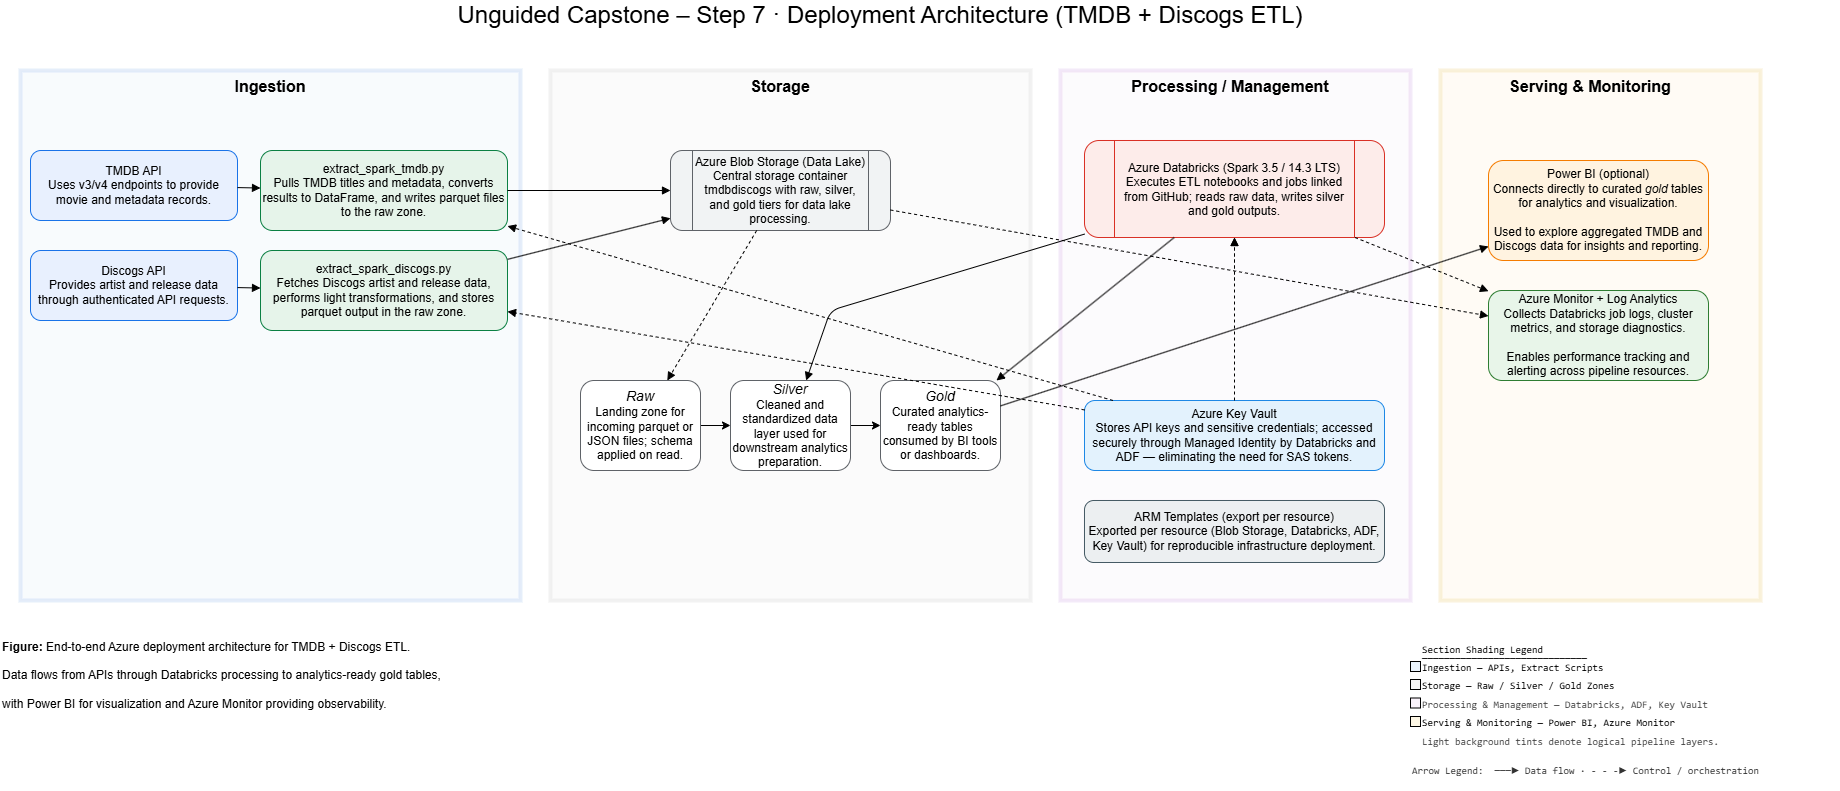

The diagram above was exported from draw.io. Its source (the exported page's mxGraphModel, read from the mxfile embedded in the PNG):
<mxGraphModel dx="1217" dy="675" grid="1" gridSize="10" guides="1" tooltips="1" connect="1" arrows="1" fold="1" page="1" pageScale="1" pageWidth="1920" pageHeight="1080" math="0" shadow="0">
  <root>
    <mxCell id="0" />
    <mxCell id="1" parent="0" />
    <mxCell id="14" value="" style="whiteSpace=wrap;html=1;fillColor=#FDF7E5;strokeColor=#F0DA9C;opacity=35;strokeWidth=4;" parent="1" vertex="1">
      <mxGeometry x="1450" y="80" width="320" height="530" as="geometry" />
    </mxCell>
    <mxCell id="13" value="" style="whiteSpace=wrap;html=1;fillColor=#F9F2FA;strokeColor=#DEC3EB;opacity=35;strokeWidth=4;" parent="1" vertex="1">
      <mxGeometry x="1070" y="80" width="350" height="530" as="geometry" />
    </mxCell>
    <mxCell id="12" value="" style="whiteSpace=wrap;html=1;fillColor=#F6F6F6;strokeColor=#D9D9D9;opacity=35;strokeWidth=4;" parent="1" vertex="1">
      <mxGeometry x="560" y="80" width="480" height="530" as="geometry" />
    </mxCell>
    <mxCell id="11" value="" style="whiteSpace=wrap;html=1;fillColor=#EAF3FC;opacity=35;gradientColor=none;strokeColor=#B7D0F0;perimeterSpacing=0;strokeWidth=4;" parent="1" vertex="1">
      <mxGeometry x="30" y="80" width="500" height="530" as="geometry" />
    </mxCell>
    <mxCell id="col_ingest" value="Ingestion" style="text;align=center;verticalAlign=middle;fontSize=16;fontStyle=1" parent="1" vertex="1">
      <mxGeometry x="200" y="80" width="160" height="30" as="geometry" />
    </mxCell>
    <mxCell id="col_storage" value="Storage" style="text;align=center;verticalAlign=middle;fontSize=16;fontStyle=1" parent="1" vertex="1">
      <mxGeometry x="710" y="80" width="160" height="30" as="geometry" />
    </mxCell>
    <mxCell id="col_processing" value="Processing / Management" style="text;align=center;verticalAlign=middle;fontSize=16;fontStyle=1" parent="1" vertex="1">
      <mxGeometry x="1110" y="80" width="260" height="30" as="geometry" />
    </mxCell>
    <mxCell id="col_serving" value="Serving &amp; Monitoring" style="text;align=center;verticalAlign=middle;fontSize=16;fontStyle=1" parent="1" vertex="1">
      <mxGeometry x="1490" y="80" width="220" height="30" as="geometry" />
    </mxCell>
    <mxCell id="tmdb_api" value="TMDB API&lt;br&gt;Uses v3/v4 endpoints to provide movie and metadata records." style="rounded=1;whiteSpace=wrap;html=1;strokeColor=#1a73e8;fillColor=#e8f0fe" parent="1" vertex="1">
      <mxGeometry x="40" y="160" width="207" height="70" as="geometry" />
    </mxCell>
    <mxCell id="discogs_api" value="Discogs API&lt;br&gt;Provides artist and release data through authenticated API requests." style="rounded=1;whiteSpace=wrap;html=1;strokeColor=#1a73e8;fillColor=#e8f0fe" parent="1" vertex="1">
      <mxGeometry x="40" y="260" width="207" height="70" as="geometry" />
    </mxCell>
    <mxCell id="extract_tmdb" value="extract_spark_tmdb.py&lt;br&gt;Pulls TMDB titles and metadata, converts results to DataFrame, and writes parquet files to the raw zone." style="rounded=1;whiteSpace=wrap;html=1;strokeColor=#0b8043;fillColor=#e6f4ea" parent="1" vertex="1">
      <mxGeometry x="270" y="160" width="247" height="80" as="geometry" />
    </mxCell>
    <mxCell id="extract_discogs" value="extract_spark_discogs.py&lt;br&gt;Fetches Discogs artist and release data, performs light transformations, and stores parquet output in the raw zone." style="rounded=1;whiteSpace=wrap;html=1;strokeColor=#0b8043;fillColor=#e6f4ea" parent="1" vertex="1">
      <mxGeometry x="270" y="260" width="247" height="80" as="geometry" />
    </mxCell>
    <mxCell id="blob_account" value="Azure Blob Storage (Data Lake)&lt;br&gt;Central storage container tmdbdiscogs with raw, silver, and gold tiers for data lake processing." style="shape=process;rounded=1;whiteSpace=wrap;html=1;strokeColor=#5f6368;fillColor=#f1f3f4" parent="1" vertex="1">
      <mxGeometry x="680" y="160" width="220" height="80" as="geometry" />
    </mxCell>
    <mxCell id="8" style="edgeStyle=none;html=1;entryX=0;entryY=0.5;entryDx=0;entryDy=0;" parent="1" source="zone_raw" target="zone_silver" edge="1">
      <mxGeometry relative="1" as="geometry" />
    </mxCell>
    <mxCell id="zone_raw" value="&lt;i&gt;&lt;font style=&quot;font-size: 14px;&quot;&gt;Raw&lt;/font&gt;&lt;/i&gt;&lt;br&gt;Landing zone for incoming parquet or JSON files; schema applied on read." style="rounded=1;whiteSpace=wrap;html=1;strokeColor=#5f6368;fillColor=#ffffff" parent="1" vertex="1">
      <mxGeometry x="590" y="390" width="120" height="90" as="geometry" />
    </mxCell>
    <mxCell id="9" value="" style="edgeStyle=none;html=1;" parent="1" source="zone_silver" target="zone_gold" edge="1">
      <mxGeometry relative="1" as="geometry" />
    </mxCell>
    <mxCell id="zone_silver" value="&lt;i&gt;&lt;font style=&quot;font-size: 14px;&quot;&gt;Silver&lt;/font&gt;&lt;/i&gt;&lt;br&gt;Cleaned and standardized data layer used for downstream analytics preparation." style="rounded=1;whiteSpace=wrap;html=1;strokeColor=#5f6368;fillColor=#ffffff" parent="1" vertex="1">
      <mxGeometry x="740" y="390" width="120" height="90" as="geometry" />
    </mxCell>
    <mxCell id="zone_gold" value="&lt;i&gt;&lt;font style=&quot;font-size: 14px;&quot;&gt;Gold&lt;/font&gt;&lt;/i&gt;&lt;br&gt;Curated analytics-ready tables consumed by BI tools or dashboards." style="rounded=1;whiteSpace=wrap;html=1;strokeColor=#5f6368;fillColor=#ffffff" parent="1" vertex="1">
      <mxGeometry x="890" y="390" width="120" height="90" as="geometry" />
    </mxCell>
    <mxCell id="databricks" value="Azure Databricks (Spark 3.5 / 14.3 LTS)&lt;br&gt;Executes ETL notebooks and jobs linked from GitHub; reads raw data, writes silver and gold outputs." style="shape=process;rounded=1;whiteSpace=wrap;html=1;strokeColor=#d93025;fillColor=#fdecea" parent="1" vertex="1">
      <mxGeometry x="1094" y="150" width="300" height="97" as="geometry" />
    </mxCell>
    <mxCell id="keyvault" value="Azure Key Vault&lt;br&gt;Stores API keys and sensitive credentials; accessed securely through Managed Identity by Databricks and ADF — eliminating the need for SAS tokens." style="rounded=1;whiteSpace=wrap;html=1;strokeColor=#1e88e5;fillColor=#e3f2fd" parent="1" vertex="1">
      <mxGeometry x="1094" y="410" width="300" height="70" as="geometry" />
    </mxCell>
    <mxCell id="arm" value="ARM Templates (export per resource)&lt;br&gt;Exported per resource (Blob Storage, Databricks, ADF, Key Vault) for reproducible infrastructure deployment." style="rounded=1;whiteSpace=wrap;html=1;strokeColor=#455a64;fillColor=#eceff1" parent="1" vertex="1">
      <mxGeometry x="1094" y="510" width="300" height="62" as="geometry" />
    </mxCell>
    <mxCell id="powerbi" value="Power BI (optional)&lt;br&gt;Connects directly to curated &lt;em data-end=&quot;573&quot; data-start=&quot;567&quot;&gt;gold&lt;/em&gt; tables for analytics and visualization.&lt;br data-end=&quot;616&quot; data-start=&quot;613&quot;&gt;&lt;br/&gt;Used to explore aggregated TMDB and Discogs data for insights and reporting." style="rounded=1;whiteSpace=wrap;html=1;strokeColor=#f57c00;fillColor=#fff3e0" parent="1" vertex="1">
      <mxGeometry x="1498" y="170" width="220" height="100" as="geometry" />
    </mxCell>
    <mxCell id="monitor" value="Azure Monitor + Log Analytics&lt;br&gt;Collects Databricks job logs, cluster metrics, and storage diagnostics.&lt;br data-end=&quot;966&quot; data-start=&quot;963&quot;&gt;&lt;br/&gt;Enables performance tracking and alerting across pipeline resources." style="rounded=1;whiteSpace=wrap;html=1;strokeColor=#2e7d32;fillColor=#e8f5e9" parent="1" vertex="1">
      <mxGeometry x="1498" y="300" width="220" height="90" as="geometry" />
    </mxCell>
    <mxCell id="edge1" style="endArrow=block;" parent="1" source="tmdb_api" target="extract_tmdb" edge="1">
      <mxGeometry relative="1" as="geometry" />
    </mxCell>
    <mxCell id="edge2" style="endArrow=block;" parent="1" source="discogs_api" target="extract_discogs" edge="1">
      <mxGeometry relative="1" as="geometry" />
    </mxCell>
    <mxCell id="edge3" style="endArrow=block;" parent="1" source="extract_tmdb" target="blob_account" edge="1">
      <mxGeometry relative="1" as="geometry" />
    </mxCell>
    <mxCell id="edge4" style="endArrow=block;" parent="1" source="extract_discogs" target="blob_account" edge="1">
      <mxGeometry relative="1" as="geometry" />
    </mxCell>
    <mxCell id="edge5" style="endArrow=block;dashed=1;" parent="1" source="blob_account" target="zone_raw" edge="1">
      <mxGeometry relative="1" as="geometry" />
    </mxCell>
    <mxCell id="edge6" style="endArrow=block;" parent="1" source="databricks" target="zone_silver" edge="1">
      <mxGeometry relative="1" as="geometry">
        <Array as="points">
          <mxPoint x="840" y="320" />
        </Array>
      </mxGeometry>
    </mxCell>
    <mxCell id="edge7" style="endArrow=block;" parent="1" source="databricks" target="zone_gold" edge="1">
      <mxGeometry relative="1" as="geometry" />
    </mxCell>
    <mxCell id="edge8" style="endArrow=block;" parent="1" source="zone_gold" target="powerbi" edge="1">
      <mxGeometry relative="1" as="geometry" />
    </mxCell>
    <mxCell id="edge10" style="endArrow=block;dashed=1;" parent="1" target="databricks" edge="1">
      <mxGeometry relative="1" as="geometry">
        <mxPoint x="1244" y="290" as="sourcePoint" />
      </mxGeometry>
    </mxCell>
    <mxCell id="edge11" style="endArrow=block;dashed=1;" parent="1" source="keyvault" target="extract_tmdb" edge="1">
      <mxGeometry relative="1" as="geometry" />
    </mxCell>
    <mxCell id="edge12" style="endArrow=block;dashed=1;" parent="1" source="keyvault" target="extract_discogs" edge="1">
      <mxGeometry relative="1" as="geometry" />
    </mxCell>
    <mxCell id="edge13" style="endArrow=block;dashed=1;" parent="1" source="keyvault" target="databricks" edge="1">
      <mxGeometry relative="1" as="geometry" />
    </mxCell>
    <mxCell id="edge14" style="endArrow=block;dashed=1;" parent="1" source="databricks" target="monitor" edge="1">
      <mxGeometry relative="1" as="geometry" />
    </mxCell>
    <mxCell id="edge15" style="endArrow=block;dashed=1;" parent="1" source="blob_account" target="monitor" edge="1">
      <mxGeometry relative="1" as="geometry" />
    </mxCell>
    <mxCell id="2" value="&lt;font style=&quot;font-size: 24px;&quot;&gt;Unguided Capstone – Step 7 · Deployment Architecture (TMDB + Discogs ETL)&lt;/font&gt;" style="text;strokeColor=none;align=center;fillColor=none;html=1;verticalAlign=middle;whiteSpace=wrap;rounded=0;" parent="1" vertex="1">
      <mxGeometry x="30" y="10" width="1720" height="30" as="geometry" />
    </mxCell>
    <mxCell id="10" value="&lt;strong data-start=&quot;2165&quot; data-end=&quot;2176&quot;&gt;Figure:&lt;/strong&gt; End-to-end Azure deployment architecture for TMDB + Discogs ETL.&lt;br data-start=&quot;2241&quot; data-end=&quot;2244&quot;&gt;&lt;br&gt;Data flows from APIs through Databricks processing to analytics-ready gold tables,&lt;br data-start=&quot;2328&quot; data-end=&quot;2331&quot;&gt;&lt;br&gt;with Power BI for visualization and Azure Monitor providing observability." style="text;html=1;align=left;verticalAlign=middle;resizable=0;points=[];autosize=1;strokeColor=none;fillColor=none;" parent="1" vertex="1">
      <mxGeometry x="10" y="640" width="460" height="90" as="geometry" />
    </mxCell>
    <mxCell id="17" value="&lt;div style=&quot;line-height: 70%;&quot;&gt;&lt;div&gt;&lt;font color=&quot;#000000&quot;&gt;&lt;span style=&quot;font-size: 10px; line-height: 70%;&quot;&gt;Section Shading Legend&lt;/span&gt;&lt;/font&gt;&lt;/div&gt;&lt;div&gt;&lt;font color=&quot;#000000&quot;&gt;&lt;span style=&quot;font-size: 10px; line-height: 70%;&quot;&gt;──────────────────────────────&lt;/span&gt;&lt;/font&gt;&lt;/div&gt;&lt;div&gt;&lt;font color=&quot;#000000&quot;&gt;&lt;span style=&quot;font-size: 10px; line-height: 70%;&quot;&gt;Ingestion — APIs, Extract Scripts&lt;/span&gt;&lt;/font&gt;&lt;/div&gt;&lt;div&gt;&lt;font color=&quot;#000000&quot;&gt;&lt;span style=&quot;font-size: 10px;&quot;&gt;&lt;br&gt;&lt;/span&gt;&lt;/font&gt;&lt;/div&gt;&lt;div&gt;&lt;font color=&quot;#000000&quot;&gt;&lt;span style=&quot;font-size: 10px; line-height: 70%;&quot;&gt;Storage — Raw / Silver / Gold Zones&lt;/span&gt;&lt;/font&gt;&lt;/div&gt;&lt;div&gt;&lt;font color=&quot;#000000&quot;&gt;&lt;span style=&quot;font-size: 10px;&quot;&gt;&lt;br&gt;&lt;/span&gt;&lt;/font&gt;&lt;/div&gt;&lt;div&gt;&lt;span style=&quot;color: rgb(63, 63, 63); font-size: 10px; background-color: transparent; line-height: 70%;&quot;&gt;Processing &amp;amp; Management — Databricks, ADF, Key Vault&lt;/span&gt;&lt;/div&gt;&lt;div&gt;&lt;font color=&quot;#000000&quot;&gt;&lt;span style=&quot;font-size: 10px;&quot;&gt;&lt;br&gt;&lt;/span&gt;&lt;/font&gt;&lt;/div&gt;&lt;div&gt;&lt;font color=&quot;#000000&quot;&gt;&lt;span style=&quot;font-size: 10px; line-height: 70%;&quot;&gt;Serving &amp;amp; Monitoring — Power BI, Azure Monitor&lt;/span&gt;&lt;/font&gt;&lt;/div&gt;&lt;div&gt;&lt;font color=&quot;#000000&quot;&gt;&lt;span style=&quot;font-size: 10px;&quot;&gt;&lt;br&gt;&lt;/span&gt;&lt;/font&gt;&lt;/div&gt;&lt;div&gt;&lt;span style=&quot;color: rgb(63, 63, 63); font-size: 10px; background-color: transparent; line-height: 70%;&quot;&gt;Light background tints denote logical pipeline layers.&lt;/span&gt;&lt;/div&gt;&lt;/div&gt;&lt;div&gt;&lt;br&gt;&lt;/div&gt;" style="text;strokeColor=none;align=left;fillColor=none;html=1;verticalAlign=middle;whiteSpace=wrap;rounded=0;fontFamily=Consolas;" parent="1" vertex="1">
      <mxGeometry x="1430" y="650" width="310" height="123" as="geometry" />
    </mxCell>
    <mxCell id="18" value="" style="whiteSpace=wrap;html=1;fontColor=#FF66FF;fillColor=#EAF3FC;" parent="1" vertex="1">
      <mxGeometry x="1420" y="671" width="10" height="10" as="geometry" />
    </mxCell>
    <mxCell id="19" value="" style="whiteSpace=wrap;html=1;fontColor=#FF66FF;fillColor=#F6F6F6;" parent="1" vertex="1">
      <mxGeometry x="1420" y="689" width="10" height="10" as="geometry" />
    </mxCell>
    <mxCell id="20" value="" style="whiteSpace=wrap;html=1;fontColor=#FF66FF;fillColor=#F9F2FA;" parent="1" vertex="1">
      <mxGeometry x="1420" y="707.5" width="10" height="10" as="geometry" />
    </mxCell>
    <mxCell id="21" value="" style="whiteSpace=wrap;html=1;fontColor=#FF66FF;fillColor=#FDF7E5;" parent="1" vertex="1">
      <mxGeometry x="1420" y="726" width="10" height="10" as="geometry" />
    </mxCell>
    <mxCell id="26" value="&lt;div&gt;&lt;font style=&quot;font-size: 10px;&quot; color=&quot;#000000&quot;&gt;Arrow Legend:&amp;nbsp; ───▶ Data flow · - - -▶ Control / orchestration&lt;/font&gt;&lt;/div&gt;&lt;div&gt;&lt;br&gt;&lt;/div&gt;" style="text;strokeColor=none;align=left;fillColor=none;html=1;verticalAlign=middle;whiteSpace=wrap;rounded=0;fontFamily=Consolas;textOpacity=80;" parent="1" vertex="1">
      <mxGeometry x="1420" y="773" width="430" height="27" as="geometry" />
    </mxCell>
  </root>
</mxGraphModel>